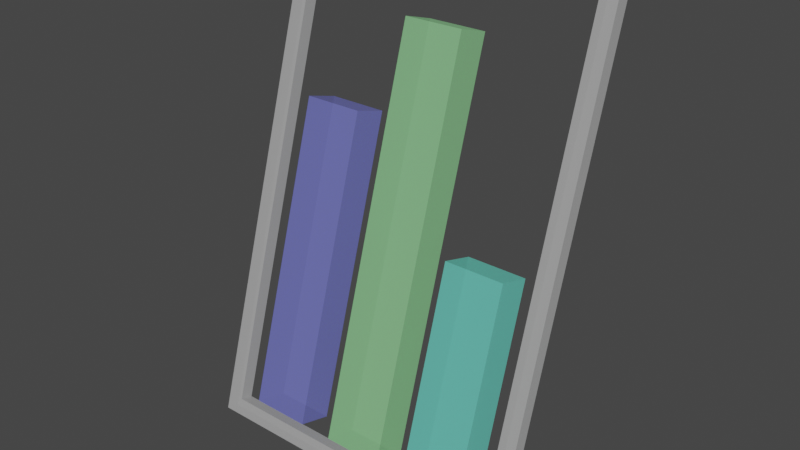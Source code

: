 # Source: OnlyBodies.blend  (saved by Blender 3.1.7; exported with 4.5.12 LTS)
import bpy
from mathutils import Matrix  # noqa: F401  (used for matrix-valued properties, if any)

bpy.ops.wm.read_factory_settings(use_empty=True)
scene = bpy.context.scene
scene.name = 'Scene'

# ---- collections
col_collection = bpy.data.collections.new('Collection'); scene.collection.children.link(col_collection)

# ---- materials (node trees are filled in below, after node groups)
mat_humid = bpy.data.materials.new('Humid')
mat_humid.preview_render_type = 'FLAT'
mat_border = bpy.data.materials.new('Border')
mat_border.preview_render_type = 'FLAT'
mat_water = bpy.data.materials.new('Water')
mat_water.preview_render_type = 'FLAT'
mat_temp = bpy.data.materials.new('Temp')
mat_temp.preview_render_type = 'FLAT'

# ---- material node trees
mat_humid.use_nodes = True; mat_humid.node_tree.nodes.clear()
_N = mat_humid.node_tree.nodes; _L = mat_humid.node_tree.links
n0 = _N.new('ShaderNodeOutputMaterial'); n0.name = 'Material Output'; n0.location = (300, 300)
n1 = _N.new('ShaderNodeBsdfPrincipled'); n1.name = 'Principled BSDF'; n1.location = (10, 300)
n1.distribution = 'GGX'
n1.subsurface_method = 'RANDOM_WALK_SKIN'
n1.inputs[0].default_value = (0.1734, 0.8, 0.6681, 1.0)
n1.inputs[3].default_value = 1.45
n1.inputs[4].default_value = 0.4961
n1.inputs[27].default_value = (0.0, 0.0, 0.0, 1.0)
n1.inputs[28].default_value = 1.0
_L.new(n1.outputs[0], n0.inputs[0])
n0.is_active_output = True
mat_border.use_nodes = True; mat_border.node_tree.nodes.clear()
_N = mat_border.node_tree.nodes; _L = mat_border.node_tree.links
n0 = _N.new('ShaderNodeOutputMaterial'); n0.name = 'Material Output'; n0.location = (300, 300)
n1 = _N.new('ShaderNodeBsdfPrincipled'); n1.name = 'Principled BSDF'; n1.location = (10, 300)
n1.distribution = 'GGX'
n1.subsurface_method = 'RANDOM_WALK_SKIN'
n1.inputs[0].default_value = (0.5383, 0.5383, 0.5383, 1.0)
n1.inputs[3].default_value = 1.45
n1.inputs[4].default_value = 0.5669
n1.inputs[27].default_value = (0.0, 0.0, 0.0, 1.0)
n1.inputs[28].default_value = 1.0
_L.new(n1.outputs[0], n0.inputs[0])
n0.is_active_output = True
mat_water.use_nodes = True; mat_water.node_tree.nodes.clear()
_N = mat_water.node_tree.nodes; _L = mat_water.node_tree.links
n0 = _N.new('ShaderNodeOutputMaterial'); n0.name = 'Material Output'; n0.location = (300, 300)
n1 = _N.new('ShaderNodeBsdfPrincipled'); n1.name = 'Principled BSDF'; n1.location = (10, 300)
n1.distribution = 'GGX'
n1.subsurface_method = 'RANDOM_WALK_SKIN'
n1.inputs[0].default_value = (0.2178, 0.2354, 0.8, 1.0)
n1.inputs[2].default_value = 0.0
n1.inputs[3].default_value = 1.45
n1.inputs[4].default_value = 0.4252
n1.inputs[27].default_value = (0.0, 0.0, 0.0, 1.0)
n1.inputs[28].default_value = 1.0
_L.new(n1.outputs[0], n0.inputs[0])
n0.is_active_output = True
mat_temp.use_nodes = True; mat_temp.node_tree.nodes.clear()
_N = mat_temp.node_tree.nodes; _L = mat_temp.node_tree.links
n0 = _N.new('ShaderNodeOutputMaterial'); n0.name = 'Material Output'; n0.location = (300, 300)
n1 = _N.new('ShaderNodeBsdfPrincipled'); n1.name = 'Principled BSDF'; n1.location = (10, 300)
n1.distribution = 'GGX'
n1.subsurface_method = 'RANDOM_WALK_SKIN'
n1.inputs[0].default_value = (0.3401, 0.8, 0.3579, 1.0)
n1.inputs[3].default_value = 1.45
n1.inputs[4].default_value = 0.4724
n1.inputs[27].default_value = (0.0, 0.0, 0.0, 1.0)
n1.inputs[28].default_value = 1.0
_L.new(n1.outputs[0], n0.inputs[0])
n0.is_active_output = True

# ---- world
world_world = bpy.data.worlds.new('World'); scene.world = world_world
world_world.use_nodes = True; world_world.node_tree.nodes.clear()
_N = world_world.node_tree.nodes; _L = world_world.node_tree.links
n0 = _N.new('ShaderNodeOutputWorld'); n0.name = 'World Output'; n0.location = (300, 300)
n1 = _N.new('ShaderNodeBackground'); n1.name = 'Background'; n1.location = (10, 300)
n1.inputs[0].default_value = (0.05088, 0.05088, 0.05088, 1.0)
_L.new(n1.outputs[0], n0.inputs[0])
n0.is_active_output = True
world_world.color = (0.05088, 0.05088, 0.05088)
world_world.use_sun_shadow = False
world_world.sun_shadow_jitter_overblur = 0.0

# ---- meshes
me_cube_004 = bpy.data.meshes.new('Cube.004')
me_cube_004.from_pydata([(2.226, -1.0, -1.468), (2.226, -1.0, -0.06987), (2.226, 1.0, -1.468), (2.226, 1.0, -0.06987), (4.226, -1.0, -1.468), (4.226, -1.0, -0.06987), (4.226, 1.0, -1.468), (4.226, 1.0, -0.06987), (-4.997, 0.0, 1.565), (-4.997, 0.0, -1.565), (4.997, 0.0, -1.565), (4.997, 0.0, 1.565), (-5.558, -0.3944, -1.677), (-5.558, -0.3944, 1.677), (-5.558, 0.3944, 1.677), (-5.558, 0.3944, -1.677), (5.558, 0.3944, -1.677), (5.558, 0.3944, 1.677), (5.558, -0.3944, 1.677), (5.558, -0.3944, -1.677), (-4.997, 0.3944, 1.565), (-4.997, 0.3944, -1.565), (4.997, 0.3944, -1.565), (4.997, 0.3944, 1.565), (-4.997, -0.3944, -1.565), (-4.997, -0.3944, 1.565), (4.997, -0.3944, 1.565), (4.997, -0.3944, -1.565), (-3.896, -1.0, -1.468), (-3.896, -1.0, 0.6173), (-3.896, 1.0, -1.468), (-3.896, 1.0, 0.6173), (-1.896, -1.0, -1.468), (-1.896, -1.0, 0.6173), (-1.896, 1.0, -1.468), (-1.896, 1.0, 0.6173), (-0.7624, -1.0, -1.468), (-0.7624, -1.0, 1.236), (-0.7624, 1.0, -1.468), (-0.7624, 1.0, 1.236), (1.238, -1.0, -1.468), (1.238, -1.0, 1.236), (1.238, 1.0, -1.468), (1.238, 1.0, 1.236)], [], [(0, 1, 3, 2), (2, 3, 7, 6), (6, 7, 5, 4), (4, 5, 1, 0), (2, 6, 4, 0), (7, 3, 1, 5), (12, 13, 14, 15), (16, 17, 18, 19), (15, 16, 19, 12), (17, 14, 13, 18), (20, 21, 15, 14), (21, 22, 16, 15), (23, 20, 14, 17), (22, 23, 17, 16), (24, 25, 13, 12), (26, 27, 19, 18), (27, 24, 12, 19), (25, 26, 18, 13), (8, 9, 21, 20), (9, 10, 22, 21), (11, 8, 20, 23), (10, 11, 23, 22), (9, 8, 25, 24), (11, 10, 27, 26), (10, 9, 24, 27), (8, 11, 26, 25), (28, 29, 31, 30), (30, 31, 35, 34), (34, 35, 33, 32), (32, 33, 29, 28), (30, 34, 32, 28), (35, 31, 29, 33), (36, 37, 39, 38), (38, 39, 43, 42), (42, 43, 41, 40), (40, 41, 37, 36), (38, 42, 40, 36), (43, 39, 37, 41)])
me_cube_004.polygons.foreach_set('material_index', [0, 0, 0, 0, 0, 0, 1, 1, 1, 1, 1, 1, 1, 1, 1, 1, 1, 1, 1, 1, 1, 1, 1, 1, 1, 1, 2, 2, 2, 2, 2, 2, 3, 3, 3, 3, 3, 3])
_uv = me_cube_004.uv_layers.new(name='UVMap')
_uv.uv.foreach_set('vector', [0.375, 0.0, 0.625, 0.0, 0.625, 0.25, 0.375, 0.25, 0.375, 0.25, 0.625, 0.25, 0.625, 0.5, 0.375, 0.5, 0.375, 0.5, 0.625, 0.5, 0.625, 0.75, 0.375, 0.75, 0.375, 0.75, 0.625, 0.75, 0.625, 1.0, 0.375, 1.0, 0.125, 0.5, 0.375, 0.5, 0.375, 0.75, 0.125, 0.75, 0.625, 0.5, 0.875, 0.5, 0.875, 0.75, 0.625, 0.75, 0.375, 0.0, 0.625, 0.0, 0.625, 0.25, 0.375, 0.25, 0.375, 0.5, 0.625, 0.5, 0.625, 0.75, 0.375, 0.75, 0.125, 0.5, 0.375, 0.5, 0.375, 0.75, 0.125, 0.75, 0.625, 0.5, 0.875, 0.5, 0.875, 0.75, 0.625, 0.75, 0.6168, 0.2623, 0.3832, 0.2623, 0.375, 0.25, 0.625, 0.25, 0.3832, 0.2623, 0.3832, 0.4877, 0.375, 0.5, 0.375, 0.25, 0.6168, 0.4877, 0.6168, 0.2623, 0.625, 0.25, 0.625, 0.5, 0.3832, 0.4877, 0.6168, 0.4877, 0.625, 0.5, 0.375, 0.5, 0.3832, 0.9877, 0.6168, 0.9877, 0.625, 1.0, 0.375, 1.0, 0.6168, 0.7623, 0.3832, 0.7623, 0.375, 0.75, 0.625, 0.75, 0.3832, 0.7623, 0.3832, 0.9877, 0.375, 1.0, 0.375, 0.75, 0.6168, 0.9877, 0.6168, 0.7623, 0.625, 0.75, 0.625, 1.0, 0.6152, 0.2645, 0.3848, 0.2645, 0.3832, 0.2623, 0.6168, 0.2623, 0.3848, 0.2645, 0.3848, 0.4855, 0.3832, 0.4877, 0.3832, 0.2623, 0.6152, 0.4855, 0.6152, 0.2645, 0.6168, 0.2623, 0.6168, 0.4877, 0.3848, 0.4855, 0.6152, 0.4855, 0.6168, 0.4877, 0.3832, 0.4877, 0.3848, 0.9855, 0.6152, 0.9855, 0.6168, 0.9877, 0.3832, 0.9877, 0.6152, 0.7645, 0.3848, 0.7645, 0.3832, 0.7623, 0.6168, 0.7623, 0.3848, 0.7645, 0.3848, 0.9855, 0.3832, 0.9877, 0.3832, 0.7623, 0.6152, 0.9855, 0.6152, 0.7645, 0.6168, 0.7623, 0.6168, 0.9877, 0.375, 0.0, 0.625, 0.0, 0.625, 0.25, 0.375, 0.25, 0.375, 0.25, 0.625, 0.25, 0.625, 0.5, 0.375, 0.5, 0.375, 0.5, 0.625, 0.5, 0.625, 0.75, 0.375, 0.75, 0.375, 0.75, 0.625, 0.75, 0.625, 1.0, 0.375, 1.0, 0.125, 0.5, 0.375, 0.5, 0.375, 0.75, 0.125, 0.75, 0.625, 0.5, 0.875, 0.5, 0.875, 0.75, 0.625, 0.75, 0.375, 0.0, 0.625, 0.0, 0.625, 0.25, 0.375, 0.25, 0.375, 0.25, 0.625, 0.25, 0.625, 0.5, 0.375, 0.5, 0.375, 0.5, 0.625, 0.5, 0.625, 0.75, 0.375, 0.75, 0.375, 0.75, 0.625, 0.75, 0.625, 1.0, 0.375, 1.0, 0.125, 0.5, 0.375, 0.5, 0.375, 0.75, 0.125, 0.75, 0.625, 0.5, 0.875, 0.5, 0.875, 0.75, 0.625, 0.75])
me_cube_004.materials.append(mat_humid)
me_cube_004.materials.append(mat_border)
me_cube_004.materials.append(mat_water)
me_cube_004.materials.append(mat_temp)
me_cube_004.use_remesh_fix_poles = True
me_cube_004.use_remesh_preserve_attributes = False
me_cube_004.update()

# ---- objects
ob_display = bpy.data.objects.new('Display', me_cube_004)

# ---- transforms, parenting, visibility, modifiers, constraints
ob_display.location = (5.96e-08, -0.251, 0.0)
ob_display.rotation_euler = (-0.2877, 6.3e-17, -9.126e-18)
ob_display.scale = (0.06837, 0.04004, 0.3371)

# ---- collection membership
col_collection.objects.link(ob_display)

# ---- scene / render settings (as saved in the file)
scene.frame_start = 1; scene.frame_end = 250; scene.frame_set(1)
scene.render.engine = 'CYCLES'
scene.cycles.sampling_pattern = 'TABULATED_SOBOL'
scene.cycles.use_light_tree = False
scene.view_settings.view_transform = 'Filmic'
bpy.context.view_layer.update()

# ---- added for rendering (the .blend has no active camera and no usable light): camera, sun
cam_auto = bpy.data.cameras.new('AutoCamera')
cam_auto.lens = 50.0
cam_auto.sensor_width = 36.0
cam_auto.clip_end = 1000.0
ob_auto_camera = bpy.data.objects.new('AutoCamera', cam_auto)
scene.collection.objects.link(ob_auto_camera)
ob_auto_camera.location = (1.29528, -1.80529, 1.03623)
ob_auto_camera.rotation_euler = (1.09748, -7.21219e-08, 0.694738)
scene.camera = ob_auto_camera
light_auto_sun = bpy.data.lights.new('AutoSun', 'SUN')
light_auto_sun.energy = 3.0
light_auto_sun.angle = 0.0523599
ob_auto_sun = bpy.data.objects.new('AutoSun', light_auto_sun)
scene.collection.objects.link(ob_auto_sun)
ob_auto_sun.rotation_euler = (0.872665, 0.174533, 0.523599)
bpy.context.view_layer.update()
